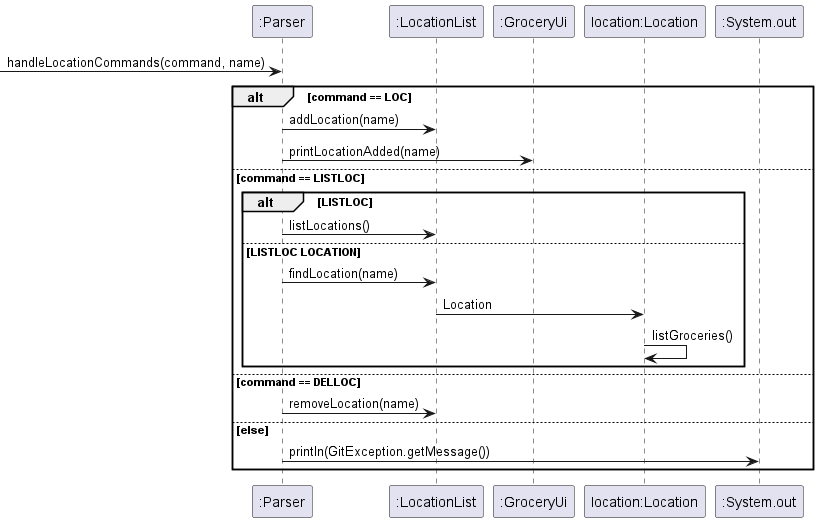

The diagram above was rendered by PlantUML. Its source (embedded in the PNG):
@startuml

participant ":Parser" as p
participant ":LocationList" as ll
participant ":GroceryUi" as gui
participant "location:Location" as l
participant ":System.out" as sys

 -> p : handleLocationCommands(command, name)

alt command == LOC
    p -> ll : addLocation(name)
    p -> gui : printLocationAdded(name)
else command == LISTLOC
    alt LISTLOC
        p -> ll : listLocations()
    else LISTLOC LOCATION
        p -> ll : findLocation(name)
        ll -> l : Location
        l -> l : listGroceries()
    end
else command == DELLOC
    p -> ll : removeLocation(name)
else else
    p -> sys : println(GitException.getMessage())
end

@enduml